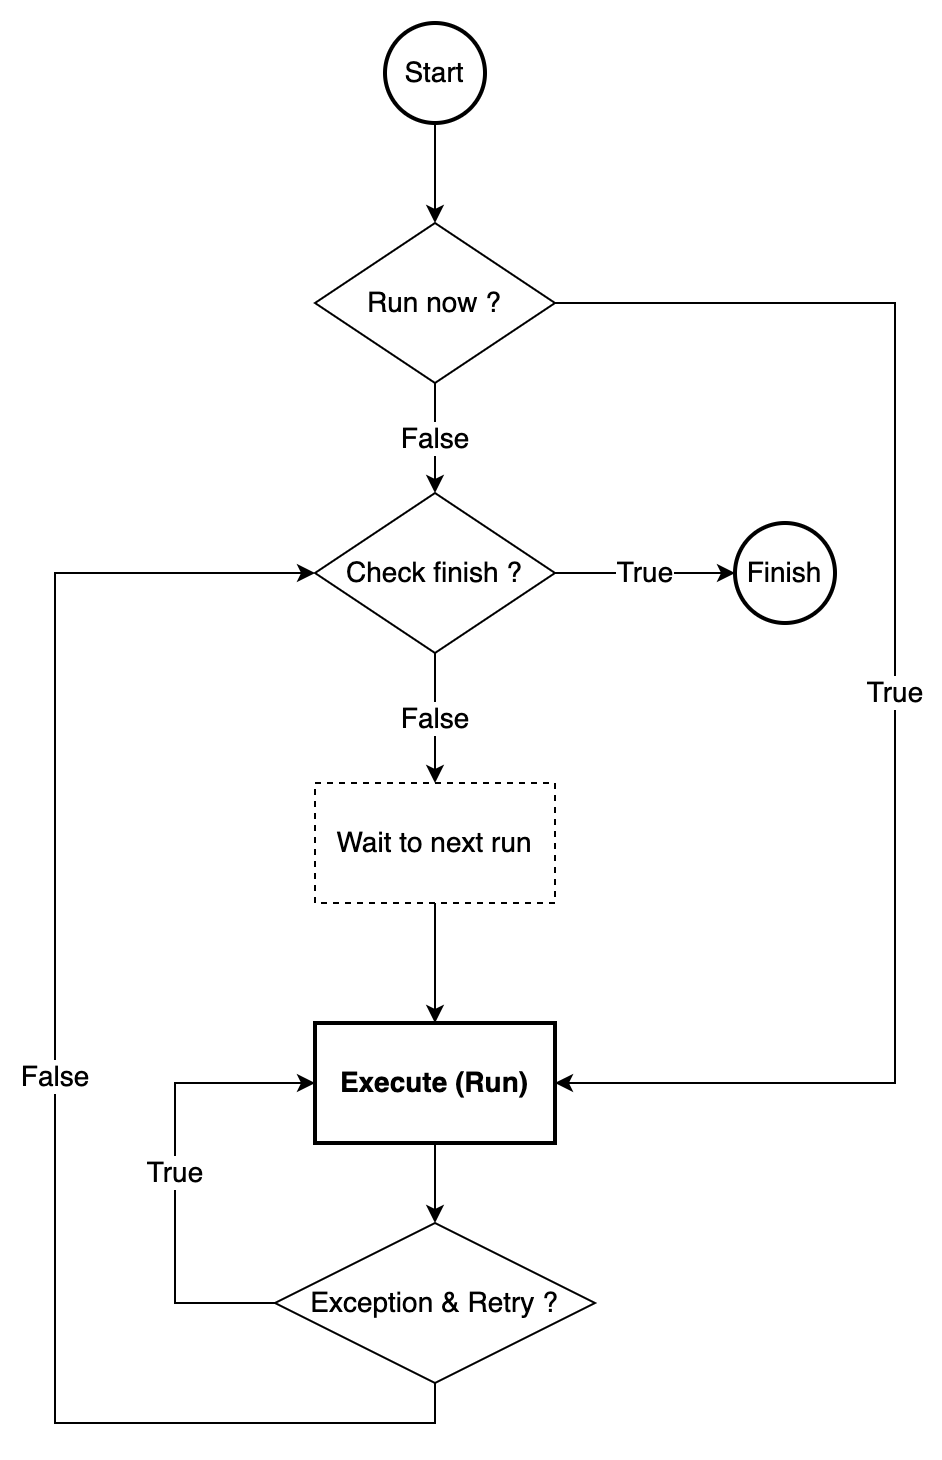

The diagram above was exported from draw.io. Its source (the exported page's mxGraphModel, read from the mxfile embedded in the PNG):
<mxGraphModel dx="954" dy="615" grid="1" gridSize="10" guides="1" tooltips="1" connect="1" arrows="1" fold="1" page="1" pageScale="1" pageWidth="850" pageHeight="1100" math="0" shadow="0">
  <root>
    <mxCell id="0" />
    <mxCell id="1" parent="0" />
    <mxCell id="awlIb3eNCAgsgZv40Lz7-1" value="Run now ?" style="rhombus;whiteSpace=wrap;html=1;fontSize=14;" vertex="1" parent="1">
      <mxGeometry x="380" y="230" width="120" height="80" as="geometry" />
    </mxCell>
    <mxCell id="awlIb3eNCAgsgZv40Lz7-2" value="Exception &amp;amp; Retry ?" style="rhombus;whiteSpace=wrap;html=1;fontSize=14;" vertex="1" parent="1">
      <mxGeometry x="360" y="730" width="160" height="80" as="geometry" />
    </mxCell>
    <mxCell id="awlIb3eNCAgsgZv40Lz7-3" value="" style="endArrow=classic;html=1;rounded=0;entryX=0.5;entryY=0;entryDx=0;entryDy=0;exitX=0.5;exitY=1;exitDx=0;exitDy=0;fontSize=14;" edge="1" parent="1" source="awlIb3eNCAgsgZv40Lz7-5" target="awlIb3eNCAgsgZv40Lz7-1">
      <mxGeometry width="50" height="50" relative="1" as="geometry">
        <mxPoint x="440" y="140" as="sourcePoint" />
        <mxPoint x="570" y="420" as="targetPoint" />
      </mxGeometry>
    </mxCell>
    <mxCell id="awlIb3eNCAgsgZv40Lz7-5" value="Start" style="ellipse;whiteSpace=wrap;html=1;aspect=fixed;fontSize=14;strokeWidth=2;" vertex="1" parent="1">
      <mxGeometry x="415" y="130" width="50" height="50" as="geometry" />
    </mxCell>
    <mxCell id="awlIb3eNCAgsgZv40Lz7-6" value="Wait to next run" style="rounded=0;whiteSpace=wrap;html=1;fontSize=14;dashed=1;" vertex="1" parent="1">
      <mxGeometry x="380" y="510" width="120" height="60" as="geometry" />
    </mxCell>
    <mxCell id="awlIb3eNCAgsgZv40Lz7-7" value="True" style="endArrow=classic;html=1;rounded=0;exitX=1;exitY=0.5;exitDx=0;exitDy=0;fontSize=14;entryX=1;entryY=0.5;entryDx=0;entryDy=0;edgeStyle=orthogonalEdgeStyle;" edge="1" parent="1" source="awlIb3eNCAgsgZv40Lz7-1" target="awlIb3eNCAgsgZv40Lz7-9">
      <mxGeometry width="50" height="50" relative="1" as="geometry">
        <mxPoint x="450" y="310" as="sourcePoint" />
        <mxPoint x="640" y="290" as="targetPoint" />
        <Array as="points">
          <mxPoint x="670" y="270" />
          <mxPoint x="670" y="660" />
        </Array>
      </mxGeometry>
    </mxCell>
    <mxCell id="awlIb3eNCAgsgZv40Lz7-8" value="False" style="endArrow=classic;html=1;rounded=0;exitX=0.5;exitY=1;exitDx=0;exitDy=0;entryX=0.5;entryY=0;entryDx=0;entryDy=0;fontSize=14;" edge="1" parent="1" source="awlIb3eNCAgsgZv40Lz7-1" target="awlIb3eNCAgsgZv40Lz7-19">
      <mxGeometry width="50" height="50" relative="1" as="geometry">
        <mxPoint x="510" y="400" as="sourcePoint" />
        <mxPoint x="440" y="530" as="targetPoint" />
      </mxGeometry>
    </mxCell>
    <mxCell id="awlIb3eNCAgsgZv40Lz7-9" value="Execute (Run)" style="rounded=0;whiteSpace=wrap;html=1;fontSize=14;strokeWidth=2;fontStyle=1" vertex="1" parent="1">
      <mxGeometry x="380" y="630" width="120" height="60" as="geometry" />
    </mxCell>
    <mxCell id="awlIb3eNCAgsgZv40Lz7-11" value="&lt;div&gt;&lt;br&gt;&lt;/div&gt;" style="endArrow=classic;html=1;rounded=0;exitX=0.5;exitY=1;exitDx=0;exitDy=0;entryX=0.5;entryY=0;entryDx=0;entryDy=0;fontSize=14;" edge="1" parent="1" source="awlIb3eNCAgsgZv40Lz7-6" target="awlIb3eNCAgsgZv40Lz7-9">
      <mxGeometry width="50" height="50" relative="1" as="geometry">
        <mxPoint x="450" y="570" as="sourcePoint" />
        <mxPoint x="450" y="680" as="targetPoint" />
      </mxGeometry>
    </mxCell>
    <mxCell id="awlIb3eNCAgsgZv40Lz7-14" value="&lt;div&gt;&lt;br&gt;&lt;/div&gt;" style="endArrow=classic;html=1;rounded=0;exitX=0.5;exitY=1;exitDx=0;exitDy=0;entryX=0.5;entryY=0;entryDx=0;entryDy=0;fontSize=14;" edge="1" parent="1" source="awlIb3eNCAgsgZv40Lz7-9" target="awlIb3eNCAgsgZv40Lz7-2">
      <mxGeometry width="50" height="50" relative="1" as="geometry">
        <mxPoint x="670" y="560" as="sourcePoint" />
        <mxPoint x="510" y="670" as="targetPoint" />
      </mxGeometry>
    </mxCell>
    <mxCell id="awlIb3eNCAgsgZv40Lz7-17" value="True" style="endArrow=classic;html=1;rounded=0;exitX=0;exitY=0.5;exitDx=0;exitDy=0;fontSize=14;entryX=0;entryY=0.5;entryDx=0;entryDy=0;edgeStyle=orthogonalEdgeStyle;elbow=vertical;" edge="1" parent="1" source="awlIb3eNCAgsgZv40Lz7-2" target="awlIb3eNCAgsgZv40Lz7-9">
      <mxGeometry width="50" height="50" relative="1" as="geometry">
        <mxPoint x="380" y="920" as="sourcePoint" />
        <mxPoint x="220" y="415" as="targetPoint" />
        <Array as="points">
          <mxPoint x="310" y="770" />
          <mxPoint x="310" y="660" />
        </Array>
      </mxGeometry>
    </mxCell>
    <mxCell id="awlIb3eNCAgsgZv40Lz7-18" value="Finish" style="ellipse;whiteSpace=wrap;html=1;aspect=fixed;fontSize=14;strokeWidth=2;" vertex="1" parent="1">
      <mxGeometry x="590" y="380" width="50" height="50" as="geometry" />
    </mxCell>
    <mxCell id="awlIb3eNCAgsgZv40Lz7-19" value="Check finish ?" style="rhombus;whiteSpace=wrap;html=1;fontSize=14;" vertex="1" parent="1">
      <mxGeometry x="380" y="365" width="120" height="80" as="geometry" />
    </mxCell>
    <mxCell id="awlIb3eNCAgsgZv40Lz7-20" value="False" style="endArrow=classic;html=1;rounded=0;exitX=0.5;exitY=1;exitDx=0;exitDy=0;fontSize=14;" edge="1" parent="1" source="awlIb3eNCAgsgZv40Lz7-19" target="awlIb3eNCAgsgZv40Lz7-6">
      <mxGeometry width="50" height="50" relative="1" as="geometry">
        <mxPoint x="630" y="650" as="sourcePoint" />
        <mxPoint x="510" y="650" as="targetPoint" />
      </mxGeometry>
    </mxCell>
    <mxCell id="awlIb3eNCAgsgZv40Lz7-21" value="True" style="endArrow=classic;html=1;rounded=0;exitX=1;exitY=0.5;exitDx=0;exitDy=0;fontSize=14;entryX=0;entryY=0.5;entryDx=0;entryDy=0;" edge="1" parent="1" source="awlIb3eNCAgsgZv40Lz7-19" target="awlIb3eNCAgsgZv40Lz7-18">
      <mxGeometry width="50" height="50" relative="1" as="geometry">
        <mxPoint x="690" y="570" as="sourcePoint" />
        <mxPoint x="790" y="520" as="targetPoint" />
      </mxGeometry>
    </mxCell>
    <mxCell id="awlIb3eNCAgsgZv40Lz7-22" value="False" style="endArrow=classic;html=1;rounded=0;exitX=0.5;exitY=1;exitDx=0;exitDy=0;fontSize=14;entryX=0;entryY=0.5;entryDx=0;entryDy=0;edgeStyle=orthogonalEdgeStyle;elbow=vertical;" edge="1" parent="1" source="awlIb3eNCAgsgZv40Lz7-2" target="awlIb3eNCAgsgZv40Lz7-19">
      <mxGeometry width="50" height="50" relative="1" as="geometry">
        <mxPoint x="440" y="960" as="sourcePoint" />
        <mxPoint x="390" y="670" as="targetPoint" />
        <Array as="points">
          <mxPoint x="440" y="830" />
          <mxPoint x="250" y="830" />
          <mxPoint x="250" y="405" />
        </Array>
      </mxGeometry>
    </mxCell>
  </root>
</mxGraphModel>